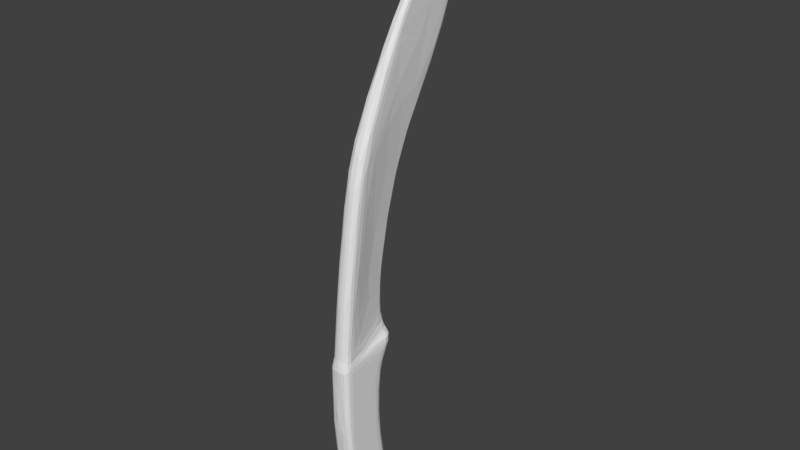 # Source: kukri001.blend  (saved by Blender 2.79.0; exported with 4.5.12 LTS)
import bpy
from mathutils import Matrix  # noqa: F401  (used for matrix-valued properties, if any)

bpy.ops.wm.read_factory_settings(use_empty=True)
scene = bpy.context.scene
scene.name = 'Scene'

# ---- collections
col_collection_1 = bpy.data.collections.new('Collection 1'); scene.collection.children.link(col_collection_1)

# ---- world
world_world = bpy.data.worlds.new('World'); scene.world = world_world
world_world.color = (0.05088, 0.05088, 0.05088)
world_world.use_sun_shadow = False
world_world.sun_shadow_jitter_overblur = 0.0
world_world.cycles.sampling_method = 'MANUAL'

# ---- meshes
me_cube = bpy.data.meshes.new('Cube')
me_cube.from_pydata([(-0.27, -0.3326, -1.008), (-0.27, -0.9253, 0.7116), (-0.27, 0.7991, -0.9618), (-0.27, 0.8936, 0.8264), (0.27, -0.3326, -1.008), (0.27, -0.9253, 0.7116), (0.27, 0.7991, -0.9618), (0.27, 0.8936, 0.8264), (-0.27, -0.6703, -0.5263), (-0.27, -0.8919, 0.02459), (-0.27, -0.8852, 0.4738), (-0.27, 0.4192, 0.5184), (-0.27, 0.3406, 0.02066), (-0.27, 0.5499, -0.4846), (0.27, 0.4192, 0.5184), (0.27, 0.3406, 0.02066), (0.27, 0.5499, -0.4846), (0.27, -0.8852, 0.4738), (0.27, -0.8919, 0.02459), (0.27, -0.6703, -0.5263), (-0.245, -0.8609, 0.7298), (-0.04826, 0.7292, 0.8315), (0.245, -0.8609, 0.7298), (-0.006658, 0.7292, 0.8315), (-0.2456, -0.3712, 2.236), (-0.04306, 1.214, 2.227), (-0.001472, 1.201, 2.228), (0.2441, -0.3835, 2.237), (-0.2744, -0.01775, 2.641), (-0.03951, 1.895, 2.668), (0.002028, 1.873, 2.673), (0.2149, -0.04321, 2.643), (-0.2051, 1.103, 3.383), (-0.0508, 2.822, 3.211), (-0.009258, 2.806, 3.215), (0.08197, 1.085, 3.385), (-0.2443, 2.09, 3.842), (-0.05412, 3.396, 3.749), (-0.01258, 3.387, 3.751), (0.04282, 2.08, 3.843), (-0.06549, 2.782, 4.212), (-0.05425, 3.536, 4.104), (-0.01271, 3.526, 4.106), (-0.02395, 2.772, 4.214), (-0.27, 0.7078, -0.8214), (0.27, 0.7078, -0.8214), (0.27, -0.4279, -0.8958), (-0.27, -0.4279, -0.8958), (-0.27, 0.5285, -0.9729), (-0.27, 0.4588, 0.799), (0.27, 0.5285, -0.9729), (0.27, 0.4588, 0.799), (0.27, 0.2582, -0.4946), (0.27, 0.04595, 0.0216), (0.27, 0.1073, 0.5077), (-0.27, 0.2582, -0.4946), (-0.27, 0.04595, 0.0216), (-0.27, 0.1073, 0.5077), (-0.09529, 0.3491, 0.8072), (0.0535, 0.3491, 0.8072), (-0.09149, 0.6255, 2.229), (0.05724, 0.6132, 2.23), (-0.09566, 1.374, 2.764), (0.05291, 1.352, 2.769), (-0.08769, 2.444, 3.284), (0.01255, 2.428, 3.287), (-0.09958, 3.19, 3.775), (0.0006615, 3.181, 3.777), (-0.05694, 3.332, 4.133), (-0.0154, 3.321, 4.135), (-0.27, 0.4363, -0.8392), (0.27, 0.4363, -0.8392), (-0.27, -0.1715, -1.002), (0.27, -0.6664, 0.728), (0.27, -0.4966, -0.5204), (0.27, -0.7165, 0.02403), (0.27, -0.6995, 0.4801), (0.2092, -0.5081, 0.7607), (0.2092, -0.03336, 2.235), (0.1846, 0.2989, 2.618), (0.06898, 1.33, 3.36), (0.03493, 2.206, 3.832), (-0.02235, 2.89, 4.194), (0.27, -0.2663, -0.8852), (-0.27, -0.6664, 0.728), (0.27, -0.1715, -1.002), (-0.27, -0.4966, -0.5204), (-0.27, -0.7165, 0.02403), (-0.27, -0.6995, 0.4801), (-0.217, -0.5081, 0.7607), (-0.2168, -0.02105, 2.235), (-0.2409, 0.3244, 2.615), (-0.1831, 1.349, 3.357), (-0.2172, 2.216, 3.831), (-0.06389, 2.9, 4.192), (-0.27, -0.2663, -0.8852), (-0.27, -0.9016, 0.5711), (-0.27, 0.6133, 0.6444), (0.27, 0.6133, 0.6444), (0.27, -0.9016, 0.5711), (0.27, 0.2512, 0.6269), (-0.27, 0.2512, 0.6269), (-0.27, -0.686, 0.5816), (0.27, -0.686, 0.5816), (0.2446, -0.7758, 1.253), (-0.2453, -0.7696, 1.253), (-0.04566, 0.5823, 1.272), (-0.004065, 0.5761, 1.272), (-0.09339, -0.00555, 1.267), (0.05537, -0.0117, 1.268), (0.2092, -0.4258, 1.256), (-0.2169, -0.4196, 1.255), (-0.08774, 3.513, 4.443), (-0.0765, 3.634, 4.423), (-0.03496, 3.632, 4.423), (-0.0462, 3.51, 4.443), (-0.07919, 3.605, 4.428), (-0.03764, 3.603, 4.428), (-0.0446, 3.528, 4.44), (-0.08614, 3.53, 4.44)], [], [(101, 49, 3, 97), (97, 3, 7, 98), (103, 73, 5, 99), (99, 5, 1, 96), (72, 85, 4, 0), (51, 7, 23, 59), (46, 19, 8, 47), (19, 18, 9, 8), (18, 17, 10, 9), (83, 74, 19, 46), (74, 75, 18, 19), (75, 76, 17, 18), (44, 13, 16, 45), (13, 12, 15, 16), (12, 11, 14, 15), (70, 55, 13, 44), (55, 56, 12, 13), (56, 57, 11, 12), (105, 104, 27, 24), (84, 1, 20, 89), (1, 5, 22, 20), (7, 3, 21, 23), (61, 26, 30, 63), (107, 106, 25, 26), (109, 107, 26, 61), (111, 105, 24, 90), (63, 30, 34, 65), (90, 24, 28, 91), (24, 27, 31, 28), (26, 25, 29, 30), (32, 35, 39, 36), (91, 28, 32, 92), (28, 31, 35, 32), (30, 29, 33, 34), (67, 38, 42, 69), (34, 33, 37, 38), (65, 34, 38, 67), (92, 32, 36, 93), (68, 94, 119, 116), (93, 36, 40, 94), (36, 39, 43, 40), (38, 37, 41, 42), (48, 70, 44, 2), (2, 44, 45, 6), (85, 83, 46, 4), (4, 46, 47, 0), (6, 45, 71, 50), (72, 95, 70, 48), (37, 66, 68, 41), (94, 40, 112, 119), (33, 64, 66, 37), (80, 65, 67, 81), (81, 67, 69, 82), (29, 62, 64, 33), (25, 60, 62, 29), (79, 63, 65, 80), (106, 108, 60, 25), (110, 109, 61, 78), (78, 61, 63, 79), (3, 49, 58, 21), (87, 88, 57, 56), (86, 87, 56, 55), (95, 86, 55, 70), (15, 14, 54, 53), (16, 15, 53, 52), (45, 16, 52, 71), (73, 51, 59, 77), (2, 6, 50, 48), (98, 7, 51, 100), (102, 84, 49, 101), (96, 1, 84, 102), (5, 73, 77, 22), (47, 8, 86, 95), (8, 9, 87, 86), (9, 10, 88, 87), (27, 78, 79, 31), (104, 110, 78, 27), (31, 79, 80, 35), (39, 81, 82, 43), (35, 80, 81, 39), (0, 47, 95, 72), (50, 71, 83, 85), (66, 93, 94, 68), (41, 68, 116, 113), (64, 92, 93, 66), (62, 91, 92, 64), (60, 90, 91, 62), (108, 111, 90, 60), (49, 84, 89, 58), (53, 54, 76, 75), (52, 53, 75, 74), (71, 52, 74, 83), (48, 50, 85, 72), (100, 51, 73, 103), (54, 100, 103, 76), (10, 96, 102, 88), (88, 102, 101, 57), (14, 98, 100, 54), (17, 99, 96, 10), (76, 103, 99, 17), (11, 97, 98, 14), (57, 101, 97, 11), (58, 89, 111, 108), (22, 77, 110, 104), (77, 59, 109, 110), (21, 58, 108, 106), (89, 20, 105, 111), (59, 23, 107, 109), (23, 21, 106, 107), (20, 22, 104, 105), (118, 119, 112, 115), (114, 113, 116, 117), (117, 116, 119, 118), (40, 43, 115, 112), (42, 41, 113, 114), (82, 69, 117, 118), (69, 42, 114, 117), (43, 82, 118, 115)])
me_cube.use_remesh_preserve_volume = False
me_cube.use_remesh_preserve_attributes = False
me_cube.use_mirror_vertex_groups = False
me_cube.update()

# ---- objects
ob_cube = bpy.data.objects.new('Cube', me_cube)

# ---- transforms, parenting, visibility, modifiers, constraints
ob_cube.location = (0.0, 0.0, 0.0)
ob_cube.scale = (0.0648, 0.0648, 0.1824)
ob_cube.lineart.crease_threshold = 0.0
_m = ob_cube.modifiers.new('Subsurf', 'SUBSURF')
_m.uv_smooth = 'PRESERVE_CORNERS'
_m.quality = 2
_m.show_only_control_edges = False
_m = ob_cube.modifiers.new('Decimate', 'DECIMATE')
_m.ratio = 0.1944

# ---- collection membership
col_collection_1.objects.link(ob_cube)

# ---- scene / render settings (as saved in the file)
scene.frame_start = 1; scene.frame_end = 250; scene.frame_set(1)
scene.render.engine = 'BLENDER_EEVEE_NEXT'
scene.render.resolution_percentage = 50
scene.render.dither_intensity = 0.0
scene.cycles.use_denoising = False
scene.cycles.samples = 128
scene.cycles.sampling_pattern = 'TABULATED_SOBOL'
scene.cycles.use_adaptive_sampling = False
scene.cycles.use_light_tree = False
scene.cycles.blur_glossy = 0.0
scene.cycles.sample_clamp_indirect = 0.0
scene.view_settings.view_transform = 'Standard'
bpy.context.view_layer.update()

# ---- added for rendering (the .blend has no active camera and no usable light): camera, sun
cam_auto = bpy.data.cameras.new('AutoCamera')
cam_auto.lens = 50.0
cam_auto.sensor_width = 36.0
cam_auto.clip_end = 1000.0
ob_auto_camera = bpy.data.objects.new('AutoCamera', cam_auto)
scene.collection.objects.link(ob_auto_camera)
ob_auto_camera.location = (0.954314, -1.05733, 1.07608)
ob_auto_camera.rotation_euler = (1.09748, -7.21219e-08, 0.694738)
scene.camera = ob_auto_camera
light_auto_sun = bpy.data.lights.new('AutoSun', 'SUN')
light_auto_sun.energy = 3.0
light_auto_sun.angle = 0.0523599
ob_auto_sun = bpy.data.objects.new('AutoSun', light_auto_sun)
scene.collection.objects.link(ob_auto_sun)
ob_auto_sun.rotation_euler = (0.872665, 0.174533, 0.523599)
bpy.context.view_layer.update()
